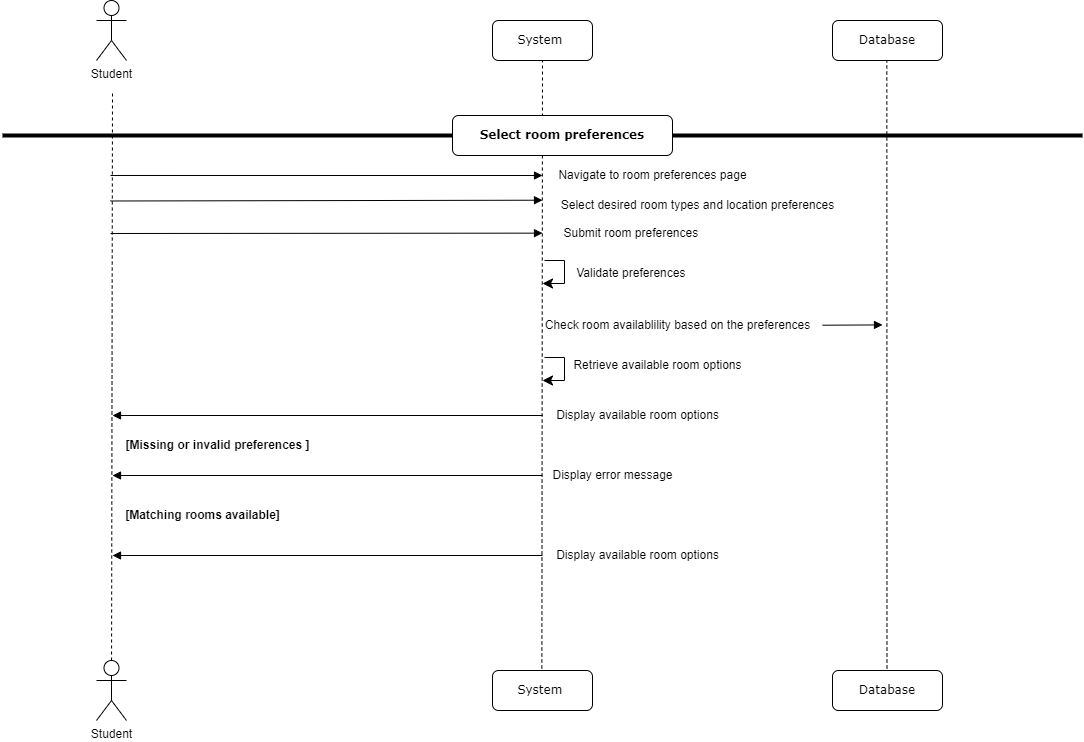

The diagram above was exported from draw.io. Its source (the exported page's mxGraphModel, read from the mxfile embedded in the PNG):
<mxGraphModel dx="934" dy="515" grid="1" gridSize="10" guides="1" tooltips="1" connect="1" arrows="1" fold="1" page="1" pageScale="1" pageWidth="1100" pageHeight="850" background="none" math="0" shadow="0">
  <root>
    <mxCell id="0" />
    <mxCell id="1" parent="0" />
    <mxCell id="7baba1c4bc27f4b0-6" value="Database" style="shape=umlLifeline;perimeter=lifelinePerimeter;whiteSpace=wrap;html=1;container=1;collapsible=0;recursiveResize=0;outlineConnect=0;rounded=1;shadow=0;comic=0;labelBackgroundColor=none;strokeWidth=1;fontFamily=Verdana;fontSize=12;align=center;" parent="1" vertex="1">
      <mxGeometry x="840" y="350" width="110" height="40" as="geometry" />
    </mxCell>
    <mxCell id="_6L_Mdx-2S_ycw-kaspw-5" value="" style="endArrow=none;dashed=1;html=1;rounded=0;" parent="1" source="_6L_Mdx-2S_ycw-kaspw-69" edge="1">
      <mxGeometry width="50" height="50" relative="1" as="geometry">
        <mxPoint x="120" y="1000" as="sourcePoint" />
        <mxPoint x="120" y="420" as="targetPoint" />
      </mxGeometry>
    </mxCell>
    <mxCell id="_6L_Mdx-2S_ycw-kaspw-8" value="Student" style="shape=umlActor;verticalLabelPosition=bottom;verticalAlign=top;html=1;outlineConnect=0;" parent="1" vertex="1">
      <mxGeometry x="104" y="330" width="30" height="60" as="geometry" />
    </mxCell>
    <mxCell id="_6L_Mdx-2S_ycw-kaspw-14" value="System&amp;nbsp;" style="shape=umlLifeline;perimeter=lifelinePerimeter;whiteSpace=wrap;html=1;container=1;collapsible=0;recursiveResize=0;outlineConnect=0;rounded=1;shadow=0;comic=0;labelBackgroundColor=none;strokeWidth=1;fontFamily=Verdana;fontSize=12;align=center;" parent="1" vertex="1">
      <mxGeometry x="500" y="350" width="100" height="40" as="geometry" />
    </mxCell>
    <mxCell id="_6L_Mdx-2S_ycw-kaspw-16" value="" style="endArrow=none;dashed=1;html=1;rounded=0;" parent="1" source="_6L_Mdx-2S_ycw-kaspw-55" edge="1">
      <mxGeometry width="50" height="50" relative="1" as="geometry">
        <mxPoint x="550" y="1000" as="sourcePoint" />
        <mxPoint x="550" y="390" as="targetPoint" />
      </mxGeometry>
    </mxCell>
    <mxCell id="_6L_Mdx-2S_ycw-kaspw-20" value="" style="endArrow=none;dashed=1;html=1;rounded=0;" parent="1" source="_6L_Mdx-2S_ycw-kaspw-56" target="7baba1c4bc27f4b0-6" edge="1">
      <mxGeometry width="50" height="50" relative="1" as="geometry">
        <mxPoint x="840" y="1000" as="sourcePoint" />
        <mxPoint x="740" y="200" as="targetPoint" />
      </mxGeometry>
    </mxCell>
    <mxCell id="_6L_Mdx-2S_ycw-kaspw-33" value="" style="line;strokeWidth=4;html=1;perimeter=backbonePerimeter;points=[];outlineConnect=0;" parent="1" vertex="1">
      <mxGeometry x="10" y="460" width="1080" height="10" as="geometry" />
    </mxCell>
    <mxCell id="_6L_Mdx-2S_ycw-kaspw-34" value="&lt;b&gt;Select room preferences&lt;/b&gt;" style="shape=umlLifeline;perimeter=lifelinePerimeter;whiteSpace=wrap;html=1;container=1;collapsible=0;recursiveResize=0;outlineConnect=0;rounded=1;shadow=0;comic=0;labelBackgroundColor=none;strokeWidth=1;fontFamily=Verdana;fontSize=12;align=center;" parent="1" vertex="1">
      <mxGeometry x="460" y="445" width="220" height="40" as="geometry" />
    </mxCell>
    <mxCell id="_6L_Mdx-2S_ycw-kaspw-35" value="Navigate to room preferences page" style="text;html=1;align=center;verticalAlign=middle;resizable=0;points=[];autosize=1;strokeColor=none;fillColor=none;" parent="1" vertex="1">
      <mxGeometry x="555" y="490" width="210" height="30" as="geometry" />
    </mxCell>
    <mxCell id="_6L_Mdx-2S_ycw-kaspw-36" value="Select desired room types and location preferences" style="text;html=1;align=center;verticalAlign=middle;resizable=0;points=[];autosize=1;strokeColor=none;fillColor=none;" parent="1" vertex="1">
      <mxGeometry x="555" y="520" width="300" height="30" as="geometry" />
    </mxCell>
    <mxCell id="_6L_Mdx-2S_ycw-kaspw-56" value="Database" style="shape=umlLifeline;perimeter=lifelinePerimeter;whiteSpace=wrap;html=1;container=1;collapsible=0;recursiveResize=0;outlineConnect=0;rounded=1;shadow=0;comic=0;labelBackgroundColor=none;strokeWidth=1;fontFamily=Verdana;fontSize=12;align=center;" parent="1" vertex="1">
      <mxGeometry x="840" y="1000" width="110" height="40" as="geometry" />
    </mxCell>
    <mxCell id="Z2IQI_FE74_xyJnflHxf-1" value="" style="html=1;verticalAlign=bottom;endArrow=block;labelBackgroundColor=none;fontFamily=Verdana;fontSize=12;edgeStyle=elbowEdgeStyle;elbow=vertical;entryX=0.015;entryY=0.4;entryDx=0;entryDy=0;entryPerimeter=0;" parent="1" edge="1">
      <mxGeometry relative="1" as="geometry">
        <mxPoint x="118" y="504.99" as="sourcePoint" />
        <mxPoint x="550" y="504.5" as="targetPoint" />
      </mxGeometry>
    </mxCell>
    <mxCell id="_6L_Mdx-2S_ycw-kaspw-55" value="System&amp;nbsp;" style="shape=umlLifeline;perimeter=lifelinePerimeter;whiteSpace=wrap;html=1;container=1;collapsible=0;recursiveResize=0;outlineConnect=0;rounded=1;shadow=0;comic=0;labelBackgroundColor=none;strokeWidth=1;fontFamily=Verdana;fontSize=12;align=center;" parent="1" vertex="1">
      <mxGeometry x="500" y="1000" width="100" height="40" as="geometry" />
    </mxCell>
    <mxCell id="_6L_Mdx-2S_ycw-kaspw-69" value="Student" style="shape=umlActor;verticalLabelPosition=bottom;verticalAlign=top;html=1;outlineConnect=0;" parent="1" vertex="1">
      <mxGeometry x="104" y="990" width="30" height="60" as="geometry" />
    </mxCell>
    <mxCell id="7h11DW6-eHdEZudUMci8-1" value="" style="html=1;verticalAlign=bottom;endArrow=block;labelBackgroundColor=none;fontFamily=Verdana;fontSize=12;edgeStyle=elbowEdgeStyle;elbow=vertical;entryX=0.015;entryY=0.4;entryDx=0;entryDy=0;entryPerimeter=0;" parent="1" edge="1">
      <mxGeometry relative="1" as="geometry">
        <mxPoint x="118" y="530.49" as="sourcePoint" />
        <mxPoint x="550" y="530" as="targetPoint" />
      </mxGeometry>
    </mxCell>
    <mxCell id="7h11DW6-eHdEZudUMci8-13" value="" style="html=1;verticalAlign=bottom;endArrow=block;labelBackgroundColor=none;fontFamily=Verdana;fontSize=12;edgeStyle=elbowEdgeStyle;elbow=vertical;" parent="1" edge="1">
      <mxGeometry relative="1" as="geometry">
        <mxPoint x="550" y="745" as="sourcePoint" />
        <mxPoint x="120" y="744.5" as="targetPoint" />
      </mxGeometry>
    </mxCell>
    <mxCell id="vYA3pS3tIuCY95YlwYAp-3" value="" style="edgeStyle=elbowEdgeStyle;elbow=horizontal;endArrow=classic;html=1;curved=0;rounded=0;endSize=8;startSize=8;entryX=0.02;entryY=0.089;entryDx=0;entryDy=0;entryPerimeter=0;" parent="1" edge="1">
      <mxGeometry width="50" height="50" relative="1" as="geometry">
        <mxPoint x="552" y="590" as="sourcePoint" />
        <mxPoint x="550" y="613" as="targetPoint" />
        <Array as="points">
          <mxPoint x="572" y="580" />
        </Array>
      </mxGeometry>
    </mxCell>
    <mxCell id="vYA3pS3tIuCY95YlwYAp-4" value="" style="edgeStyle=elbowEdgeStyle;elbow=horizontal;endArrow=classic;html=1;curved=0;rounded=0;endSize=8;startSize=8;entryX=0.02;entryY=0.089;entryDx=0;entryDy=0;entryPerimeter=0;" parent="1" edge="1">
      <mxGeometry width="50" height="50" relative="1" as="geometry">
        <mxPoint x="552" y="687" as="sourcePoint" />
        <mxPoint x="550" y="710" as="targetPoint" />
        <Array as="points">
          <mxPoint x="572" y="677" />
        </Array>
      </mxGeometry>
    </mxCell>
    <mxCell id="vYA3pS3tIuCY95YlwYAp-6" value="Retrieve available room options" style="text;html=1;align=center;verticalAlign=middle;resizable=0;points=[];autosize=1;strokeColor=none;fillColor=none;" parent="1" vertex="1">
      <mxGeometry x="570" y="680" width="190" height="30" as="geometry" />
    </mxCell>
    <mxCell id="y0J876RxPsJdlvp01GcR-1" value="Submit room preferences&amp;nbsp;" style="text;html=1;align=center;verticalAlign=middle;resizable=0;points=[];autosize=1;strokeColor=none;fillColor=none;" vertex="1" parent="1">
      <mxGeometry x="560" y="548" width="160" height="30" as="geometry" />
    </mxCell>
    <mxCell id="y0J876RxPsJdlvp01GcR-2" value="" style="html=1;verticalAlign=bottom;endArrow=block;labelBackgroundColor=none;fontFamily=Verdana;fontSize=12;edgeStyle=elbowEdgeStyle;elbow=vertical;entryX=0.015;entryY=0.4;entryDx=0;entryDy=0;entryPerimeter=0;" edge="1" parent="1">
      <mxGeometry relative="1" as="geometry">
        <mxPoint x="118" y="562.99" as="sourcePoint" />
        <mxPoint x="550" y="562.5" as="targetPoint" />
      </mxGeometry>
    </mxCell>
    <mxCell id="y0J876RxPsJdlvp01GcR-3" value="Validate preferences&amp;nbsp;" style="text;html=1;align=center;verticalAlign=middle;resizable=0;points=[];autosize=1;strokeColor=none;fillColor=none;" vertex="1" parent="1">
      <mxGeometry x="570" y="588" width="140" height="30" as="geometry" />
    </mxCell>
    <mxCell id="y0J876RxPsJdlvp01GcR-4" value="Check room availablility based on the preferences" style="text;html=1;align=center;verticalAlign=middle;resizable=0;points=[];autosize=1;strokeColor=none;fillColor=none;" vertex="1" parent="1">
      <mxGeometry x="540" y="640" width="290" height="30" as="geometry" />
    </mxCell>
    <mxCell id="y0J876RxPsJdlvp01GcR-8" value="Display available room options" style="text;html=1;align=center;verticalAlign=middle;resizable=0;points=[];autosize=1;strokeColor=none;fillColor=none;" vertex="1" parent="1">
      <mxGeometry x="550" y="730" width="190" height="30" as="geometry" />
    </mxCell>
    <mxCell id="y0J876RxPsJdlvp01GcR-10" value="&lt;b&gt;[Missing or invalid preferences ]&lt;/b&gt;" style="text;html=1;align=center;verticalAlign=middle;resizable=0;points=[];autosize=1;strokeColor=none;fillColor=none;" vertex="1" parent="1">
      <mxGeometry x="120" y="760" width="210" height="30" as="geometry" />
    </mxCell>
    <mxCell id="y0J876RxPsJdlvp01GcR-11" value="Display error message" style="text;html=1;align=center;verticalAlign=middle;resizable=0;points=[];autosize=1;strokeColor=none;fillColor=none;" vertex="1" parent="1">
      <mxGeometry x="550" y="790" width="140" height="30" as="geometry" />
    </mxCell>
    <mxCell id="y0J876RxPsJdlvp01GcR-12" value="" style="html=1;verticalAlign=bottom;endArrow=block;labelBackgroundColor=none;fontFamily=Verdana;fontSize=12;edgeStyle=elbowEdgeStyle;elbow=vertical;" edge="1" parent="1">
      <mxGeometry relative="1" as="geometry">
        <mxPoint x="550" y="805" as="sourcePoint" />
        <mxPoint x="120" y="804.5" as="targetPoint" />
      </mxGeometry>
    </mxCell>
    <mxCell id="y0J876RxPsJdlvp01GcR-13" value="&lt;b&gt;[Matching rooms available]&lt;/b&gt;" style="text;html=1;align=center;verticalAlign=middle;resizable=0;points=[];autosize=1;strokeColor=none;fillColor=none;" vertex="1" parent="1">
      <mxGeometry x="120" y="830" width="180" height="30" as="geometry" />
    </mxCell>
    <mxCell id="y0J876RxPsJdlvp01GcR-14" value="Display available room options" style="text;html=1;align=center;verticalAlign=middle;resizable=0;points=[];autosize=1;strokeColor=none;fillColor=none;" vertex="1" parent="1">
      <mxGeometry x="550" y="870" width="190" height="30" as="geometry" />
    </mxCell>
    <mxCell id="y0J876RxPsJdlvp01GcR-15" value="" style="html=1;verticalAlign=bottom;endArrow=block;labelBackgroundColor=none;fontFamily=Verdana;fontSize=12;edgeStyle=elbowEdgeStyle;elbow=vertical;" edge="1" parent="1">
      <mxGeometry relative="1" as="geometry">
        <mxPoint x="550" y="885" as="sourcePoint" />
        <mxPoint x="120" y="884.5" as="targetPoint" />
      </mxGeometry>
    </mxCell>
    <mxCell id="y0J876RxPsJdlvp01GcR-17" value="" style="html=1;verticalAlign=bottom;endArrow=block;labelBackgroundColor=none;fontFamily=Verdana;fontSize=12;edgeStyle=elbowEdgeStyle;elbow=vertical;" edge="1" parent="1">
      <mxGeometry relative="1" as="geometry">
        <mxPoint x="830" y="654.71" as="sourcePoint" />
        <mxPoint x="890" y="654.71" as="targetPoint" />
      </mxGeometry>
    </mxCell>
  </root>
</mxGraphModel>